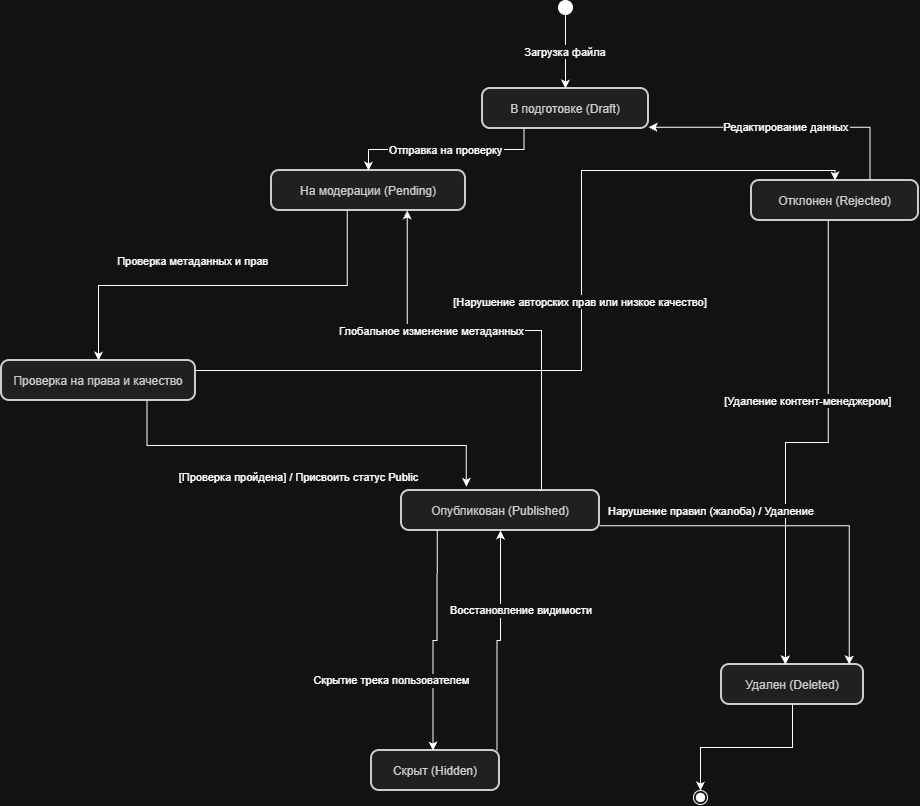

The diagram above was exported from draw.io. Its source (the exported page's mxGraphModel, read from the mxfile embedded in the PNG):
<mxGraphModel dx="2145" dy="849" grid="1" gridSize="10" guides="1" tooltips="1" connect="1" arrows="1" fold="1" page="1" pageScale="1" pageWidth="827" pageHeight="1169" math="0" shadow="0">
  <root>
    <mxCell id="0" />
    <mxCell id="1" parent="0" />
    <mxCell id="uCFvBdAZzvIXFhO4za8h-1" parent="1" style="ellipse;fillColor=strokeColor;fontColor=light-dark(#333333,#cccccc);" value="" vertex="1">
      <mxGeometry height="14" width="14" x="407" y="20" as="geometry" />
    </mxCell>
    <mxCell id="uCFvBdAZzvIXFhO4za8h-2" parent="1" style="rounded=1;arcSize=20;strokeWidth=2;fillColor=light-dark(#eeeeee,#1f2020);strokeColor=light-dark(#999999,#cccccc);fontColor=light-dark(#333333,#cccccc);" value="В подготовке (Draft)" vertex="1">
      <mxGeometry height="40" width="166" x="331" y="108" as="geometry" />
    </mxCell>
    <mxCell id="uCFvBdAZzvIXFhO4za8h-3" parent="1" style="rounded=1;arcSize=20;strokeWidth=2;fillColor=light-dark(#eeeeee,#1f2020);strokeColor=light-dark(#999999,#cccccc);fontColor=light-dark(#333333,#cccccc);" value="На модерации (Pending)" vertex="1">
      <mxGeometry height="40" width="194" x="120" y="190" as="geometry" />
    </mxCell>
    <mxCell id="uCFvBdAZzvIXFhO4za8h-4" parent="1" style="rounded=1;arcSize=20;strokeWidth=2;fillColor=light-dark(#eeeeee,#1f2020);strokeColor=light-dark(#999999,#cccccc);fontColor=light-dark(#333333,#cccccc);" value="Отклонен (Rejected)" vertex="1">
      <mxGeometry height="40" width="167" x="600" y="200" as="geometry" />
    </mxCell>
    <mxCell id="uCFvBdAZzvIXFhO4za8h-5" parent="1" style="rounded=1;arcSize=20;strokeWidth=2;fillColor=light-dark(#eeeeee,#1f2020);strokeColor=light-dark(#999999,#cccccc);fontColor=light-dark(#333333,#cccccc);" value="Опубликован (Published)" vertex="1">
      <mxGeometry height="40" width="198" x="250" y="510" as="geometry" />
    </mxCell>
    <mxCell id="uCFvBdAZzvIXFhO4za8h-6" parent="1" style="rounded=1;arcSize=20;strokeWidth=2;fillColor=light-dark(#eeeeee,#1f2020);strokeColor=light-dark(#999999,#cccccc);fontColor=light-dark(#333333,#cccccc);" value="Скрыт (Hidden)" vertex="1">
      <mxGeometry height="40" width="128" x="220" y="770" as="geometry" />
    </mxCell>
    <mxCell id="uCFvBdAZzvIXFhO4za8h-7" parent="1" style="rounded=1;arcSize=20;strokeWidth=2;fillColor=light-dark(#eeeeee,#1f2020);strokeColor=light-dark(#999999,#cccccc);fontColor=light-dark(#333333,#cccccc);" value="Удален (Deleted)" vertex="1">
      <mxGeometry height="40" width="142" x="570" y="684" as="geometry" />
    </mxCell>
    <mxCell id="uCFvBdAZzvIXFhO4za8h-9" parent="1" style="ellipse;shape=endState;fillColor=strokeColor;fontColor=light-dark(#333333,#cccccc);" value="" vertex="1">
      <mxGeometry height="14" width="14" x="542" y="810" as="geometry" />
    </mxCell>
    <mxCell id="uCFvBdAZzvIXFhO4za8h-10" edge="1" parent="1" source="uCFvBdAZzvIXFhO4za8h-1" style="curved=1;startArrow=none;;fillColor=none;;exitX=0.5;exitY=1;entryX=0.5;entryY=0;rounded=0;" target="uCFvBdAZzvIXFhO4za8h-2" value="Загрузка файла">
      <mxGeometry relative="1" as="geometry">
        <Array as="points" />
      </mxGeometry>
    </mxCell>
    <mxCell id="uCFvBdAZzvIXFhO4za8h-11" edge="1" parent="1" source="uCFvBdAZzvIXFhO4za8h-2" style="startArrow=none;;fillColor=none;;exitX=0.25;exitY=1;entryX=0.5;entryY=0;rounded=0;edgeStyle=orthogonalEdgeStyle;" target="uCFvBdAZzvIXFhO4za8h-3" value="Отправка на проверку">
      <mxGeometry relative="1" as="geometry" />
    </mxCell>
    <mxCell id="uCFvBdAZzvIXFhO4za8h-12" edge="1" parent="1" source="uCFvBdAZzvIXFhO4za8h-3" style="startArrow=none;;fillColor=none;;exitX=0.39;exitY=1;rounded=0;edgeStyle=orthogonalEdgeStyle;entryX=0.5;entryY=0;entryDx=0;entryDy=0;" target="ISZPmXenJH4cSLgiZO9v-1" value="Проверка метаданных и прав">
      <mxGeometry relative="1" x="0.147" y="-25" as="geometry">
        <mxPoint as="offset" />
        <mxPoint x="-50" y="370" as="targetPoint" />
      </mxGeometry>
    </mxCell>
    <mxCell id="uCFvBdAZzvIXFhO4za8h-13" edge="1" parent="1" source="ISZPmXenJH4cSLgiZO9v-1" style="startArrow=none;;fillColor=none;;entryX=0.327;entryY=-0.093;rounded=0;edgeStyle=orthogonalEdgeStyle;exitX=0.75;exitY=1;exitDx=0;exitDy=0;entryDx=0;entryDy=0;entryPerimeter=0;" target="uCFvBdAZzvIXFhO4za8h-5" value="[Проверка пройдена] / Присвоить статус Public">
      <mxGeometry relative="1" x="-0.0294" y="-31" as="geometry">
        <mxPoint as="offset" />
        <mxPoint x="10" y="450" as="sourcePoint" />
        <mxPoint x="287.2199999999998" y="575.9999999999998" as="targetPoint" />
      </mxGeometry>
    </mxCell>
    <mxCell id="uCFvBdAZzvIXFhO4za8h-14" edge="1" parent="1" source="ISZPmXenJH4cSLgiZO9v-1" style="startArrow=none;;fillColor=none;;exitX=1;exitY=0.25;entryX=0.5;entryY=0;rounded=0;edgeStyle=orthogonalEdgeStyle;exitDx=0;exitDy=0;entryDx=0;entryDy=0;" target="uCFvBdAZzvIXFhO4za8h-4" value="[Нарушение авторских прав или низкое качество]">
      <mxGeometry relative="1" x="0.0702" as="geometry">
        <mxPoint x="-1" as="offset" />
        <Array as="points">
          <mxPoint x="430" y="390" />
          <mxPoint x="430" y="190" />
          <mxPoint x="684" y="190" />
        </Array>
        <mxPoint x="84.00000000000023" y="383.94" as="sourcePoint" />
        <mxPoint x="683.5" y="189.94" as="targetPoint" />
      </mxGeometry>
    </mxCell>
    <mxCell id="uCFvBdAZzvIXFhO4za8h-15" edge="1" parent="1" source="uCFvBdAZzvIXFhO4za8h-4" style="startArrow=none;;fillColor=none;;exitX=0.71;exitY=0;entryX=1;entryY=0.97;rounded=0;edgeStyle=orthogonalEdgeStyle;" target="uCFvBdAZzvIXFhO4za8h-2" value="Редактирование данных">
      <mxGeometry relative="1" as="geometry" />
    </mxCell>
    <mxCell id="uCFvBdAZzvIXFhO4za8h-16" edge="1" parent="1" source="uCFvBdAZzvIXFhO4za8h-4" style="startArrow=none;;fillColor=none;;exitX=0.46;exitY=1;entryX=0.45;entryY=0;rounded=0;edgeStyle=orthogonalEdgeStyle;" target="uCFvBdAZzvIXFhO4za8h-7" value="[Удаление контент-менеджером]">
      <mxGeometry relative="1" x="-0.002" y="-42" as="geometry">
        <mxPoint x="1" as="offset" />
      </mxGeometry>
    </mxCell>
    <mxCell id="uCFvBdAZzvIXFhO4za8h-17" edge="1" parent="1" source="uCFvBdAZzvIXFhO4za8h-5" style="startArrow=none;;fillColor=none;;exitX=0.18;exitY=1;entryX=0.48;entryY=0;rounded=0;edgeStyle=orthogonalEdgeStyle;" target="uCFvBdAZzvIXFhO4za8h-6" value="Скрытие трека пользователем">
      <mxGeometry relative="1" x="0.3754" y="-41" as="geometry">
        <mxPoint as="offset" />
      </mxGeometry>
    </mxCell>
    <mxCell id="uCFvBdAZzvIXFhO4za8h-18" edge="1" parent="1" source="uCFvBdAZzvIXFhO4za8h-6" style="startArrow=none;;fillColor=none;;exitX=0.98;exitY=0;entryX=0.5;entryY=1;rounded=0;edgeStyle=orthogonalEdgeStyle;" target="uCFvBdAZzvIXFhO4za8h-5" value="Восстановление видимости">
      <mxGeometry relative="1" x="0.2846" y="-21" as="geometry">
        <mxPoint as="offset" />
      </mxGeometry>
    </mxCell>
    <mxCell id="uCFvBdAZzvIXFhO4za8h-19" edge="1" parent="1" source="uCFvBdAZzvIXFhO4za8h-5" style="startArrow=none;;fillColor=none;;exitX=0.7;exitY=0;entryX=0.7;entryY=1;rounded=0;edgeStyle=orthogonalEdgeStyle;" target="uCFvBdAZzvIXFhO4za8h-3" value="Глобальное изменение метаданных">
      <mxGeometry relative="1" x="0.3056" as="geometry">
        <mxPoint as="offset" />
        <Array as="points">
          <mxPoint x="390" y="510" />
          <mxPoint x="390" y="350" />
          <mxPoint x="256" y="350" />
        </Array>
      </mxGeometry>
    </mxCell>
    <mxCell id="uCFvBdAZzvIXFhO4za8h-20" edge="1" parent="1" source="uCFvBdAZzvIXFhO4za8h-5" style="startArrow=none;;fillColor=none;;exitX=1;exitY=0.88;entryX=0.9;entryY=0;rounded=0;edgeStyle=orthogonalEdgeStyle;" target="uCFvBdAZzvIXFhO4za8h-7" value="Нарушение правил (жалоба) / Удаление">
      <mxGeometry relative="1" x="-0.4236" y="15" as="geometry">
        <mxPoint as="offset" />
      </mxGeometry>
    </mxCell>
    <mxCell id="uCFvBdAZzvIXFhO4za8h-21" edge="1" parent="1" source="uCFvBdAZzvIXFhO4za8h-7" style="startArrow=none;;fillColor=none;;exitX=0.5;exitY=1;entryX=0.54;entryY=0;rounded=0;edgeStyle=orthogonalEdgeStyle;" target="uCFvBdAZzvIXFhO4za8h-9" value="">
      <mxGeometry relative="1" as="geometry" />
    </mxCell>
    <mxCell id="ISZPmXenJH4cSLgiZO9v-1" parent="1" style="rounded=1;arcSize=20;strokeWidth=2;fillColor=light-dark(#eeeeee,#1f2020);strokeColor=light-dark(#999999,#cccccc);fontColor=light-dark(#333333,#cccccc);" value="Проверка на права и качество" vertex="1">
      <mxGeometry height="40" width="194" x="-150" y="380" as="geometry" />
    </mxCell>
  </root>
</mxGraphModel>